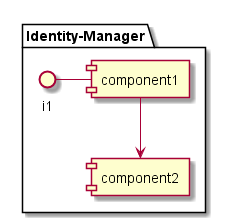

The diagram above was rendered by PlantUML. Its source (embedded in the PNG):
@startuml

package "Identity-Manager" {
component component1
component component2
interface i1

}
i1 - component1
component1 --> component2
@enduml